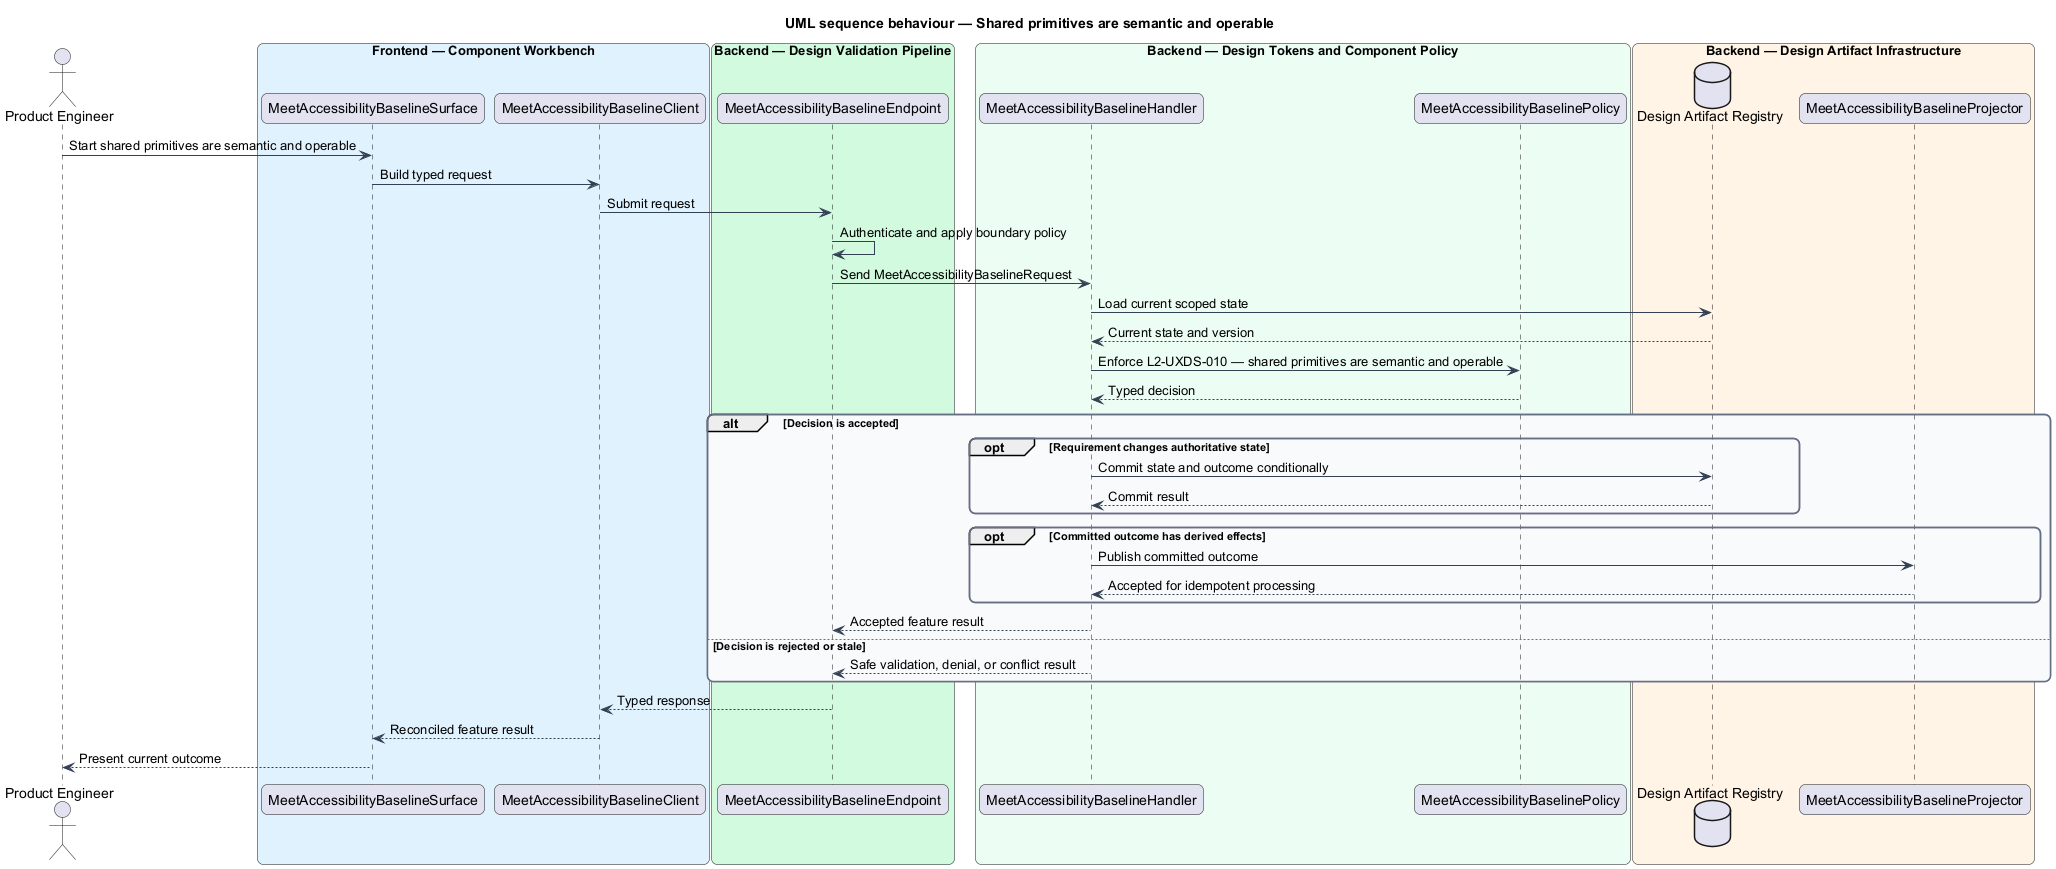

The diagram above was rendered by PlantUML. Its source (embedded in the PNG):
@startuml
title UML sequence behaviour — Shared primitives are semantic and operable
skinparam backgroundColor #FFFFFF
skinparam shadowing false
skinparam roundcorner 12
skinparam defaultFontName Arial
skinparam ArrowColor #344054
skinparam rectangle {
  BorderColor #344054
  FontColor #101828
}
skinparam package {
  BorderColor #667085
  FontColor #101828
  BackgroundColor #F9FAFB
}
actor "Product Engineer" as actor
box "Frontend — Component Workbench" #E0F2FE
  participant "MeetAccessibilityBaselineSurface" as surface
  participant "MeetAccessibilityBaselineClient" as client
end box
box "Backend — Design Validation Pipeline" #D1FADF
  participant "MeetAccessibilityBaselineEndpoint" as endpoint
end box
box "Backend — Design Tokens and Component Policy" #ECFDF3
  participant "MeetAccessibilityBaselineHandler" as handler
  participant "MeetAccessibilityBaselinePolicy" as policy
end box
box "Backend — Design Artifact Infrastructure" #FFF4E5
  database "Design Artifact Registry" as store
  participant "MeetAccessibilityBaselineProjector" as projector
end box

actor -> surface : Start shared primitives are semantic and operable
surface -> client : Build typed request
client -> endpoint : Submit request
endpoint -> endpoint : Authenticate and apply boundary policy
endpoint -> handler : Send MeetAccessibilityBaselineRequest
handler -> store : Load current scoped state
store --> handler : Current state and version
handler -> policy : Enforce L2-UXDS-010 — shared primitives are semantic and operable
policy --> handler : Typed decision
alt Decision is accepted
  opt Requirement changes authoritative state
    handler -> store : Commit state and outcome conditionally
    store --> handler : Commit result
  end
  opt Committed outcome has derived effects
    handler -> projector : Publish committed outcome
    projector --> handler : Accepted for idempotent processing
  end
  handler --> endpoint : Accepted feature result
else Decision is rejected or stale
  handler --> endpoint : Safe validation, denial, or conflict result
end
endpoint --> client : Typed response
client --> surface : Reconciled feature result
surface --> actor : Present current outcome
@enduml